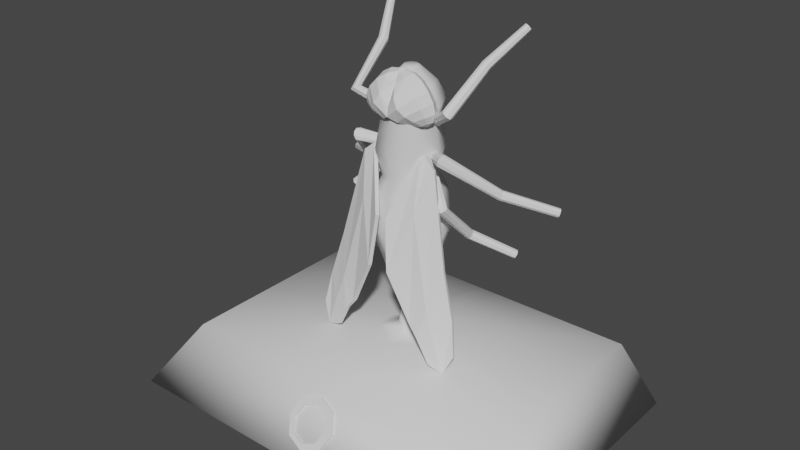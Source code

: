 # Source: fly.blend  (saved by Blender 2.80.75; exported with 4.5.12 LTS)
import bpy
from mathutils import Matrix  # noqa: F401  (used for matrix-valued properties, if any)

bpy.ops.wm.read_factory_settings(use_empty=True)
scene = bpy.context.scene
scene.name = 'Scene'

# ---- collections
col_collection = bpy.data.collections.new('Collection'); scene.collection.children.link(col_collection)

# ---- materials (node trees are filled in below, after node groups)
mat_material = bpy.data.materials.new('Material')
mat_material.alpha_threshold = 0.0
mat_material.use_transparent_shadow = False
mat_material.line_color = (0.0, 0.0, 0.0, 1.0)

# ---- material node trees
mat_material.use_nodes = True; mat_material.node_tree.nodes.clear()
_N = mat_material.node_tree.nodes; _L = mat_material.node_tree.links
n0 = _N.new('ShaderNodeOutputMaterial'); n0.name = 'Material Output'; n0.location = (300, 300)
n1 = _N.new('ShaderNodeBsdfPrincipled'); n1.name = 'Principled BSDF'; n1.location = (10, 300)
n1.distribution = 'GGX'
n1.subsurface_method = 'BURLEY'
n1.inputs[2].default_value = 0.4
n1.inputs[3].default_value = 1.45
n1.inputs[27].default_value = (0.0, 0.0, 0.0, 1.0)
n1.inputs[28].default_value = 1.0
_L.new(n1.outputs[0], n0.inputs[0])
n0.is_active_output = True

# ---- world
world_world = bpy.data.worlds.new('World'); scene.world = world_world
world_world.use_nodes = True; world_world.node_tree.nodes.clear()
_N = world_world.node_tree.nodes; _L = world_world.node_tree.links
n0 = _N.new('ShaderNodeOutputWorld'); n0.name = 'World Output'; n0.location = (300, 300)
n1 = _N.new('ShaderNodeBackground'); n1.name = 'Background'; n1.location = (10, 300)
n1.inputs[0].default_value = (0.05088, 0.05088, 0.05088, 1.0)
_L.new(n1.outputs[0], n0.inputs[0])
n0.is_active_output = True
world_world.color = (0.05088, 0.05088, 0.05088)
world_world.use_sun_shadow = False
world_world.sun_shadow_jitter_overblur = 0.0

# ---- meshes
me_cube = bpy.data.meshes.new('Cube')
me_cube.from_pydata([(0.2821, 0.3146, 0.2371), (0.482, 0.3861, -0.5992), (0.2642, -0.3309, 0.2371), (0.482, -0.3861, -0.5939), (0.423, -0.0005792, 0.2371), (0.6176, 6.554e-08, -0.5966), (-0.2821, 0.3146, 0.2371), (-0.482, 0.3861, -0.5992), (-0.2642, -0.3309, 0.2371), (-0.482, -0.3861, -0.5939), (-2.382e-10, 0.4224, 0.2371), (5.852e-10, 0.6176, -0.5927), (-2.382e-10, -0.4236, 0.2371), (5.852e-10, -0.6176, -0.5927), (1.839e-09, -0.003693, -1.829), (-0.423, -0.0005792, 0.2371), (0.2744, -0.3435, 1.13), (-0.6176, 6.554e-08, -0.5966), (-2.466e-09, -0.3616, -1.331), (0.2805, 0.2225, -1.335), (-2.466e-09, 0.3572, -1.331), (0.2805, -0.2269, -1.332), (0.3594, -0.002191, -1.333), (-0.2805, 0.2225, -1.335), (-0.2805, -0.2269, -1.332), (-0.3594, -0.002191, -1.333), (1.839e-09, -0.09525, -1.829), (0.07146, 0.05355, -1.83), (1.839e-09, 0.08786, -1.829), (0.07146, -0.06094, -1.829), (0.09156, -0.003693, -1.829), (-0.07146, 0.05355, -1.83), (-0.07146, -0.06094, -1.829), (-0.09156, -0.003693, -1.829), (0.3295, -0.4118, 0.6609), (-1.116e-09, -0.5274, 0.6609), (0.5276, 0.0002526, 0.6609), (0.3191, -0.3989, 1.381), (-1.116e-09, 0.5279, 0.6609), (0.3518, 0.3934, 0.6609), (-0.3295, -0.4118, 0.6609), (-0.5276, 0.0002526, 0.6609), (-0.3518, 0.3934, 0.6609), (1.289e-09, -0.4397, 1.13), (0.4393, -0.0004498, 1.13), (0.07218, -0.09328, 1.882), (1.289e-09, 0.4388, 1.13), (0.2929, 0.3269, 1.13), (-0.2744, -0.3435, 1.13), (-0.4393, -0.0004498, 1.13), (-0.2929, 0.3269, 1.13), (1.954e-09, -0.5108, 1.381), (0.5108, -9.947e-06, 1.381), (0.2504, 0.2788, 1.639), (1.954e-09, 0.5108, 1.381), (0.3407, 0.3807, 1.381), (-0.3191, -0.3989, 1.381), (-0.5108, -9.947e-06, 1.381), (-0.3407, 0.3807, 1.381), (-2.101e-09, -0.1186, 1.882), (0.1156, -0.003024, 1.882), (-2.124e-09, -0.003024, 1.882), (-2.101e-09, 0.1125, 1.882), (0.07707, 0.0831, 1.882), (-0.07218, -0.09328, 1.882), (-0.1156, -0.003024, 1.882), (-0.07707, 0.0831, 1.882), (-0.2345, -0.2942, 1.639), (-0.2504, 0.2788, 1.639), (-0.3755, -0.0009596, 1.639), (0.3755, -0.0009596, 1.639), (0.2345, -0.2942, 1.639), (4.459e-11, -0.3764, 1.639), (4.459e-11, 0.3745, 1.639), (0.3757, 0.4015, 0.01112), (-1.215e-09, -0.5502, 0.01191), (0.3557, -0.4177, 0.01176), (-1.215e-09, 0.5508, 0.01191), (0.5505, 0.0003433, 0.01143), (-0.3757, 0.4015, 0.01112), (-0.3557, -0.4177, 0.01176), (-0.5505, 0.0003433, 0.01143)], [], [(15, 8, 40, 41), (76, 2, 12, 75), (74, 0, 4, 78), (9, 17, 25, 24), (78, 4, 2, 76), (77, 10, 0, 74), (3, 13, 18, 21), (10, 6, 42, 38), (6, 15, 41, 42), (80, 75, 12, 8), (79, 81, 15, 6), (7, 11, 20, 23), (81, 80, 8, 15), (77, 79, 6, 10), (11, 1, 19, 20), (2, 4, 36, 34), (23, 20, 28, 31), (25, 23, 31, 33), (21, 18, 26, 29), (18, 24, 32, 26), (17, 7, 23, 25), (5, 3, 21, 22), (13, 9, 24, 18), (1, 5, 22, 19), (14, 30, 29, 26), (28, 27, 30, 14), (14, 26, 32, 33), (28, 14, 33, 31), (22, 21, 29, 30), (19, 22, 30, 27), (20, 19, 27, 28), (24, 25, 33, 32), (34, 36, 44, 16), (39, 38, 46, 47), (40, 35, 43, 48), (38, 42, 50, 46), (0, 10, 38, 39), (12, 2, 34, 35), (4, 0, 39, 36), (8, 12, 35, 40), (48, 43, 51, 56), (46, 50, 58, 54), (43, 16, 37, 51), (44, 47, 55, 52), (42, 41, 49, 50), (41, 40, 48, 49), (36, 39, 47, 44), (35, 34, 16, 43), (72, 71, 45, 59), (70, 53, 63, 60), (69, 67, 64, 65), (68, 69, 65, 66), (47, 46, 54, 55), (16, 44, 52, 37), (50, 49, 57, 58), (49, 48, 56, 57), (60, 61, 59, 45), (63, 62, 61, 60), (65, 64, 59, 61), (66, 65, 61, 62), (73, 68, 66, 62), (67, 72, 59, 64), (53, 73, 62, 63), (71, 70, 60, 45), (37, 52, 70, 71), (55, 54, 73, 53), (56, 51, 72, 67), (54, 58, 68, 73), (58, 57, 69, 68), (57, 56, 67, 69), (52, 55, 53, 70), (51, 37, 71, 72), (11, 7, 79, 77), (17, 9, 80, 81), (7, 17, 81, 79), (9, 13, 75, 80), (11, 77, 74, 1), (5, 78, 76, 3), (1, 74, 78, 5), (3, 76, 75, 13)])
me_cube.polygons.foreach_set('use_smooth', [True] * 80)
_uv = me_cube.uv_layers.new(name='UVMap')
_uv.uv.foreach_set('vector', [0.625, 0.625, 0.625, 0.75, 0.625, 0.75, 0.625, 0.625, 0.5986, 0.75, 0.625, 0.75, 0.625, 1.0, 0.5986, 1.0, 0.5986, 0.5, 0.625, 0.5, 0.625, 0.625, 0.5986, 0.625, 0.375, 0.75, 0.375, 0.625, 0.375, 0.625, 0.375, 0.75, 0.5986, 0.625, 0.625, 0.625, 0.625, 0.75, 0.5986, 0.75, 0.5986, 0.25, 0.625, 0.25, 0.625, 0.5, 0.5986, 0.5, 0.375, 0.75, 0.375, 1.0, 0.375, 1.0, 0.375, 0.75, 0.625, 0.25, 0.625, 0.5, 0.625, 0.5, 0.625, 0.25, 0.625, 0.5, 0.625, 0.625, 0.625, 0.625, 0.625, 0.5, 0.5986, 0.75, 0.5986, 1.0, 0.625, 1.0, 0.625, 0.75, 0.5986, 0.5, 0.5986, 0.625, 0.625, 0.625, 0.625, 0.5, 0.375, 0.5, 0.375, 0.25, 0.375, 0.25, 0.375, 0.5, 0.5986, 0.625, 0.5986, 0.75, 0.625, 0.75, 0.625, 0.625, 0.5986, 0.25, 0.5986, 0.5, 0.625, 0.5, 0.625, 0.25, 0.375, 0.25, 0.375, 0.5, 0.375, 0.5, 0.375, 0.25, 0.625, 0.75, 0.625, 0.625, 0.625, 0.625, 0.625, 0.75, 0.375, 0.5, 0.375, 0.25, 0.375, 0.25, 0.375, 0.5, 0.375, 0.625, 0.375, 0.5, 0.375, 0.5, 0.375, 0.625, 0.375, 0.75, 0.375, 1.0, 0.375, 1.0, 0.375, 0.75, 0.375, 1.0, 0.375, 0.75, 0.375, 0.75, 0.375, 1.0, 0.375, 0.625, 0.375, 0.5, 0.375, 0.5, 0.375, 0.625, 0.375, 0.625, 0.375, 0.75, 0.375, 0.75, 0.375, 0.625, 0.375, 1.0, 0.375, 0.75, 0.375, 0.75, 0.375, 1.0, 0.375, 0.5, 0.375, 0.625, 0.375, 0.625, 0.375, 0.5, 0.125, 0.625, 0.375, 0.625, 0.375, 0.75, 0.125, 0.75, 0.125, 0.5, 0.375, 0.5, 0.375, 0.625, 0.125, 0.625, 0.125, 0.625, 0.125, 0.75, 0.375, 0.75, 0.375, 0.625, 0.125, 0.5, 0.125, 0.625, 0.375, 0.625, 0.375, 0.5, 0.375, 0.625, 0.375, 0.75, 0.375, 0.75, 0.375, 0.625, 0.375, 0.5, 0.375, 0.625, 0.375, 0.625, 0.375, 0.5, 0.375, 0.25, 0.375, 0.5, 0.375, 0.5, 0.375, 0.25, 0.375, 0.75, 0.375, 0.625, 0.375, 0.625, 0.375, 0.75, 0.625, 0.75, 0.625, 0.625, 0.625, 0.625, 0.625, 0.75, 0.625, 0.5, 0.625, 0.25, 0.625, 0.25, 0.625, 0.5, 0.625, 0.75, 0.625, 1.0, 0.625, 1.0, 0.625, 0.75, 0.625, 0.25, 0.625, 0.5, 0.625, 0.5, 0.625, 0.25, 0.625, 0.5, 0.625, 0.25, 0.625, 0.25, 0.625, 0.5, 0.625, 1.0, 0.625, 0.75, 0.625, 0.75, 0.625, 1.0, 0.625, 0.625, 0.625, 0.5, 0.625, 0.5, 0.625, 0.625, 0.625, 0.75, 0.625, 1.0, 0.625, 1.0, 0.625, 0.75, 0.625, 0.75, 0.625, 1.0, 0.625, 1.0, 0.625, 0.75, 0.625, 0.25, 0.625, 0.5, 0.625, 0.5, 0.625, 0.25, 0.625, 1.0, 0.625, 0.75, 0.625, 0.75, 0.625, 1.0, 0.625, 0.625, 0.625, 0.5, 0.625, 0.5, 0.625, 0.625, 0.625, 0.5, 0.625, 0.625, 0.625, 0.625, 0.625, 0.5, 0.625, 0.625, 0.625, 0.75, 0.625, 0.75, 0.625, 0.625, 0.625, 0.625, 0.625, 0.5, 0.625, 0.5, 0.625, 0.625, 0.625, 1.0, 0.625, 0.75, 0.625, 0.75, 0.625, 1.0, 0.625, 1.0, 0.625, 0.75, 0.625, 0.75, 0.625, 1.0, 0.625, 0.625, 0.625, 0.5, 0.625, 0.5, 0.625, 0.625, 0.625, 0.625, 0.625, 0.75, 0.625, 0.75, 0.625, 0.625, 0.625, 0.5, 0.625, 0.625, 0.625, 0.625, 0.625, 0.5, 0.625, 0.5, 0.625, 0.25, 0.625, 0.25, 0.625, 0.5, 0.625, 0.75, 0.625, 0.625, 0.625, 0.625, 0.625, 0.75, 0.625, 0.5, 0.625, 0.625, 0.625, 0.625, 0.625, 0.5, 0.625, 0.625, 0.625, 0.75, 0.625, 0.75, 0.625, 0.625, 0.625, 0.625, 0.875, 0.625, 0.875, 0.75, 0.625, 0.75, 0.625, 0.5, 0.875, 0.5, 0.875, 0.625, 0.625, 0.625, 0.625, 0.625, 0.625, 0.75, 0.875, 0.75, 0.875, 0.625, 0.625, 0.5, 0.625, 0.625, 0.875, 0.625, 0.875, 0.5, 0.625, 0.25, 0.625, 0.5, 0.625, 0.5, 0.625, 0.25, 0.625, 0.75, 0.625, 1.0, 0.625, 1.0, 0.625, 0.75, 0.625, 0.5, 0.625, 0.25, 0.625, 0.25, 0.625, 0.5, 0.625, 0.75, 0.625, 0.625, 0.625, 0.625, 0.625, 0.75, 0.625, 0.75, 0.625, 0.625, 0.625, 0.625, 0.625, 0.75, 0.625, 0.5, 0.625, 0.25, 0.625, 0.25, 0.625, 0.5, 0.625, 0.75, 0.625, 1.0, 0.625, 1.0, 0.625, 0.75, 0.625, 0.25, 0.625, 0.5, 0.625, 0.5, 0.625, 0.25, 0.625, 0.5, 0.625, 0.625, 0.625, 0.625, 0.625, 0.5, 0.625, 0.625, 0.625, 0.75, 0.625, 0.75, 0.625, 0.625, 0.625, 0.625, 0.625, 0.5, 0.625, 0.5, 0.625, 0.625, 0.625, 1.0, 0.625, 0.75, 0.625, 0.75, 0.625, 1.0, 0.375, 0.25, 0.375, 0.5, 0.5986, 0.5, 0.5986, 0.25, 0.375, 0.625, 0.375, 0.75, 0.5986, 0.75, 0.5986, 0.625, 0.375, 0.5, 0.375, 0.625, 0.5986, 0.625, 0.5986, 0.5, 0.375, 0.75, 0.375, 1.0, 0.5986, 1.0, 0.5986, 0.75, 0.375, 0.25, 0.5986, 0.25, 0.5986, 0.5, 0.375, 0.5, 0.375, 0.625, 0.5986, 0.625, 0.5986, 0.75, 0.375, 0.75, 0.375, 0.5, 0.5986, 0.5, 0.5986, 0.625, 0.375, 0.625, 0.375, 0.75, 0.5986, 0.75, 0.5986, 1.0, 0.375, 1.0])
me_cube.materials.append(mat_material)
me_cube.use_remesh_preserve_volume = False
me_cube.use_remesh_preserve_attributes = False
me_cube.use_mirror_vertex_groups = False
me_cube.update()
me_sphere = bpy.data.meshes.new('Sphere')
me_sphere.from_pydata([(0.0, -0.182, 1.823), (0.0, -0.2632, 1.738), (0.0, -0.3791, 1.586), (0.0, -0.5012, 1.404), (0.0, -0.526, 1.251), (-0.1217, -0.4554, 1.175), (-0.236, -0.3528, 1.143), (-0.3507, -0.265, 1.112), (-0.4471, -0.1807, 1.112), (0.0, -0.3018, 1.794), (-0.05227, -0.4261, 1.703), (-0.1275, -0.5422, 1.566), (-0.2099, -0.5755, 1.428), (-0.3021, -0.5166, 1.32), (-0.3781, -0.4167, 1.233), (-0.4292, -0.3043, 1.157), (-0.03322, -0.2715, 1.847), (-0.1577, -0.3505, 1.808), (-0.2863, -0.4053, 1.716), (-0.405, -0.4213, 1.586), (-0.488, -0.4027, 1.44), (-0.5228, -0.3494, 1.304), (-0.5074, -0.271, 1.191), (-0.0512, -0.1875, 1.866), (-0.2001, -0.1883, 1.842), (-0.3438, -0.1923, 1.759), (-0.4623, -0.1955, 1.632), (-0.5451, -0.1909, 1.482), (-0.5739, -0.185, 1.329), (-0.5385, -0.1826, 1.199), (0.0, -0.09935, 1.841), (-0.1326, -0.02585, 1.795), (-0.2442, 0.01054, 1.698), (-0.3478, 0.01886, 1.567), (-0.4458, 0.01192, 1.42), (-0.5051, -0.02389, 1.281), (-0.5049, -0.09351, 1.171), (0.1217, -0.4554, 1.175), (0.236, -0.3528, 1.143), (0.3507, -0.265, 1.112), (0.4471, -0.1807, 1.112), (0.05227, -0.4261, 1.703), (0.1275, -0.5422, 1.566), (0.2099, -0.5755, 1.428), (0.3021, -0.5166, 1.32), (0.3781, -0.4167, 1.233), (0.4292, -0.3043, 1.157), (0.03322, -0.2715, 1.847), (0.1577, -0.3505, 1.808), (0.2863, -0.4053, 1.716), (0.405, -0.4213, 1.586), (0.488, -0.4027, 1.44), (0.5228, -0.3494, 1.304), (0.5074, -0.271, 1.191), (0.0512, -0.1875, 1.866), (0.2001, -0.1883, 1.842), (0.3438, -0.1923, 1.759), (0.4623, -0.1955, 1.632), (0.5451, -0.1909, 1.482), (0.5739, -0.185, 1.329), (0.5385, -0.1826, 1.199), (0.1326, -0.02585, 1.795), (0.2442, 0.01054, 1.698), (0.3478, 0.01886, 1.567), (0.4458, 0.01192, 1.42), (0.5051, -0.02389, 1.281), (0.5049, -0.09351, 1.171)], [], [(5, 4, 12, 13), (3, 2, 10, 11), (1, 0, 9), (8, 7, 15), (6, 5, 13, 14), (4, 3, 11, 12), (2, 1, 9, 10), (7, 6, 14, 15), (8, 15, 22), (14, 13, 20, 21), (12, 11, 18, 19), (10, 9, 16, 17), (15, 14, 21, 22), (13, 12, 19, 20), (11, 10, 17, 18), (9, 0, 16), (19, 18, 25, 26), (17, 16, 23, 24), (22, 21, 28, 29), (20, 19, 26, 27), (18, 17, 24, 25), (16, 0, 23), (8, 22, 29), (21, 20, 27, 28), (29, 28, 35, 36), (27, 26, 33, 34), (25, 24, 31, 32), (23, 0, 30), (8, 29, 36), (28, 27, 34, 35), (26, 25, 32, 33), (24, 23, 30, 31), (37, 44, 43, 4), (3, 42, 41, 2), (40, 46, 39), (38, 45, 44, 37), (4, 43, 42, 3), (2, 41, 9, 1), (39, 46, 45, 38), (40, 53, 46), (45, 52, 51, 44), (43, 50, 49, 42), (41, 48, 47, 9), (46, 53, 52, 45), (44, 51, 50, 43), (42, 49, 48, 41), (9, 47, 0), (50, 57, 56, 49), (48, 55, 54, 47), (53, 60, 59, 52), (51, 58, 57, 50), (49, 56, 55, 48), (47, 54, 0), (40, 60, 53), (52, 59, 58, 51), (60, 66, 65, 59), (58, 64, 63, 57), (56, 62, 61, 55), (54, 30, 0), (40, 66, 60), (59, 65, 64, 58), (57, 63, 62, 56), (55, 61, 30, 54)])
_uv = me_sphere.uv_layers.new(name='UVMap')
_uv.uv.foreach_set('vector', [0.5, 0.375, 0.5, 0.5, 0.375, 0.5, 0.375, 0.375, 0.5, 0.625, 0.5, 0.75, 0.375, 0.75, 0.375, 0.625, 0.5, 0.875, 0.4375, 1.0, 0.375, 0.875, 0.4375, 0.0, 0.5, 0.125, 0.375, 0.125, 0.5, 0.25, 0.5, 0.375, 0.375, 0.375, 0.375, 0.25, 0.5, 0.5, 0.5, 0.625, 0.375, 0.625, 0.375, 0.5, 0.5, 0.75, 0.5, 0.875, 0.375, 0.875, 0.375, 0.75, 0.5, 0.125, 0.5, 0.25, 0.375, 0.25, 0.375, 0.125, 0.3125, 0.0, 0.375, 0.125, 0.25, 0.125, 0.375, 0.25, 0.375, 0.375, 0.25, 0.375, 0.25, 0.25, 0.375, 0.5, 0.375, 0.625, 0.25, 0.625, 0.25, 0.5, 0.375, 0.75, 0.375, 0.875, 0.25, 0.875, 0.25, 0.75, 0.375, 0.125, 0.375, 0.25, 0.25, 0.25, 0.25, 0.125, 0.375, 0.375, 0.375, 0.5, 0.25, 0.5, 0.25, 0.375, 0.375, 0.625, 0.375, 0.75, 0.25, 0.75, 0.25, 0.625, 0.375, 0.875, 0.3125, 1.0, 0.25, 0.875, 0.25, 0.5, 0.25, 0.625, 0.125, 0.625, 0.125, 0.5, 0.25, 0.75, 0.25, 0.875, 0.125, 0.875, 0.125, 0.75, 0.25, 0.125, 0.25, 0.25, 0.125, 0.25, 0.125, 0.125, 0.25, 0.375, 0.25, 0.5, 0.125, 0.5, 0.125, 0.375, 0.25, 0.625, 0.25, 0.75, 0.125, 0.75, 0.125, 0.625, 0.25, 0.875, 0.1875, 1.0, 0.125, 0.875, 0.1875, 0.0, 0.25, 0.125, 0.125, 0.125, 0.25, 0.25, 0.25, 0.375, 0.125, 0.375, 0.125, 0.25, 0.125, 0.125, 0.125, 0.25, 0.0, 0.25, 0.0, 0.125, 0.125, 0.375, 0.125, 0.5, 0.0, 0.5, 0.0, 0.375, 0.125, 0.625, 0.125, 0.75, 0.0, 0.75, 0.0, 0.625, 0.125, 0.875, 0.0625, 1.0, 0.0, 0.875, 0.0625, 0.0, 0.125, 0.125, 0.0, 0.125, 0.125, 0.25, 0.125, 0.375, 0.0, 0.375, 0.0, 0.25, 0.125, 0.5, 0.125, 0.625, 0.0, 0.625, 0.0, 0.5, 0.125, 0.75, 0.125, 0.875, 0.0, 0.875, 0.0, 0.75, 0.5, 0.375, 0.375, 0.375, 0.375, 0.5, 0.5, 0.5, 0.5, 0.625, 0.375, 0.625, 0.375, 0.75, 0.5, 0.75, 0.4375, 0.0, 0.375, 0.125, 0.5, 0.125, 0.5, 0.25, 0.375, 0.25, 0.375, 0.375, 0.5, 0.375, 0.5, 0.5, 0.375, 0.5, 0.375, 0.625, 0.5, 0.625, 0.5, 0.75, 0.375, 0.75, 0.375, 0.875, 0.5, 0.875, 0.5, 0.125, 0.375, 0.125, 0.375, 0.25, 0.5, 0.25, 0.3125, 0.0, 0.25, 0.125, 0.375, 0.125, 0.375, 0.25, 0.25, 0.25, 0.25, 0.375, 0.375, 0.375, 0.375, 0.5, 0.25, 0.5, 0.25, 0.625, 0.375, 0.625, 0.375, 0.75, 0.25, 0.75, 0.25, 0.875, 0.375, 0.875, 0.375, 0.125, 0.25, 0.125, 0.25, 0.25, 0.375, 0.25, 0.375, 0.375, 0.25, 0.375, 0.25, 0.5, 0.375, 0.5, 0.375, 0.625, 0.25, 0.625, 0.25, 0.75, 0.375, 0.75, 0.375, 0.875, 0.25, 0.875, 0.3125, 1.0, 0.25, 0.5, 0.125, 0.5, 0.125, 0.625, 0.25, 0.625, 0.25, 0.75, 0.125, 0.75, 0.125, 0.875, 0.25, 0.875, 0.25, 0.125, 0.125, 0.125, 0.125, 0.25, 0.25, 0.25, 0.25, 0.375, 0.125, 0.375, 0.125, 0.5, 0.25, 0.5, 0.25, 0.625, 0.125, 0.625, 0.125, 0.75, 0.25, 0.75, 0.25, 0.875, 0.125, 0.875, 0.1875, 1.0, 0.1875, 0.0, 0.125, 0.125, 0.25, 0.125, 0.25, 0.25, 0.125, 0.25, 0.125, 0.375, 0.25, 0.375, 0.125, 0.125, 0.0, 0.125, 0.0, 0.25, 0.125, 0.25, 0.125, 0.375, 0.0, 0.375, 0.0, 0.5, 0.125, 0.5, 0.125, 0.625, 0.0, 0.625, 0.0, 0.75, 0.125, 0.75, 0.125, 0.875, 0.0, 0.875, 0.0625, 1.0, 0.0625, 0.0, 0.0, 0.125, 0.125, 0.125, 0.125, 0.25, 0.0, 0.25, 0.0, 0.375, 0.125, 0.375, 0.125, 0.5, 0.0, 0.5, 0.0, 0.625, 0.125, 0.625, 0.125, 0.75, 0.0, 0.75, 0.0, 0.875, 0.125, 0.875])
me_sphere.use_remesh_fix_poles = True
me_sphere.use_remesh_preserve_attributes = False
me_sphere.use_mirror_vertex_groups = False
me_sphere.update()
me_cylinder_002 = bpy.data.meshes.new('Cylinder.002')
me_cylinder_002.from_pydata([(0.7522, -0.1861, 0.4962), (0.7136, -0.2912, 0.4545), (0.8167, -0.3421, 0.487), (0.8554, -0.2369, 0.5287), (0.3913, 0.07097, 0.8419), (0.3248, -0.02837, 0.8419), (0.3885, -0.07096, 0.9337), (0.4549, 0.02837, 0.9337), (1.19, 1.069, -0.5581), (1.173, 1.024, -0.6414), (1.246, 0.9633, -0.6229), (1.262, 1.009, -0.5397), (0.6717, 0.5699, -0.1744), (0.646, 0.5085, -0.2607), (0.7467, 0.4667, -0.2609), (0.7724, 0.5281, -0.1746), (-0.7522, -0.1861, 0.4962), (-0.7136, -0.2912, 0.4545), (-0.8167, -0.3421, 0.487), (-0.8554, -0.2369, 0.5287), (-0.3913, 0.07097, 0.8419), (-0.3248, -0.02837, 0.8419), (-0.3885, -0.07096, 0.9337), (-0.4549, 0.02837, 0.9337), (-1.19, 1.069, -0.5581), (-1.173, 1.024, -0.6414), (-1.246, 0.9633, -0.6229), (-1.262, 1.009, -0.5397), (-0.6717, 0.5699, -0.1744), (-0.646, 0.5085, -0.2607), (-0.7467, 0.4667, -0.2609), (-0.7724, 0.5281, -0.1746), (0.7417, -0.2015, 1.187), (0.7459, -0.3552, 1.194), (0.7792, -0.3461, 1.316), (0.7784, -0.2167, 1.327), (0.5431, -0.003024, 1.096), (0.4616, -0.09046, 1.096), (0.4379, -0.06831, 1.211), (0.5194, 0.01913, 1.211), (1.88, 1.061, 0.2945), (1.929, 0.9832, 0.2676), (1.968, 0.9778, 0.3555), (1.919, 1.056, 0.3823), (1.187, 0.5351, 0.5648), (1.25, 0.4529, 0.5307), (1.31, 0.4608, 0.6216), (1.247, 0.5429, 0.6558), (-0.7419, -0.1978, 1.185), (-0.7457, -0.356, 1.193), (-0.7793, -0.3459, 1.316), (-0.7788, -0.2156, 1.329), (-0.5431, -0.003024, 1.096), (-0.4616, -0.09046, 1.096), (-0.4379, -0.06831, 1.211), (-0.5194, 0.01913, 1.211), (-1.88, 1.061, 0.2945), (-1.929, 0.9832, 0.2676), (-1.968, 0.9778, 0.3555), (-1.919, 1.056, 0.3823), (-1.187, 0.5351, 0.5648), (-1.25, 0.4529, 0.5307), (-1.31, 0.4608, 0.6216), (-1.247, 0.5429, 0.6558), (-0.4329, -0.0975, 1.154), (-0.5481, 0.02616, 1.154), (-1.889, 1.075, 0.344), (0.8832, -0.2046, 1.883), (0.8625, -0.313, 1.929), (0.769, -0.2697, 1.989), (0.7896, -0.1612, 1.944), (0.5015, 0.06414, 1.628), (0.4328, -0.03364, 1.628), (0.3858, -0.0006415, 1.733), (0.4546, 0.09714, 1.733), (1.258, 1.048, 2.896), (1.26, 0.992, 2.96), (1.182, 1.015, 2.983), (1.18, 1.071, 2.919), (0.9762, 0.5111, 2.418), (0.9802, 0.4425, 2.502), (0.8747, 0.461, 2.522), (0.8706, 0.5296, 2.438), (-0.8832, -0.2046, 1.883), (-0.8625, -0.313, 1.929), (-0.769, -0.2697, 1.989), (-0.7896, -0.1612, 1.944), (-0.5015, 0.06414, 1.628), (-0.4328, -0.03364, 1.628), (-0.3858, -0.0006415, 1.733), (-0.4546, 0.09714, 1.733), (-1.259, 1.048, 2.896), (-1.261, 0.9913, 2.96), (-1.181, 1.015, 2.983), (-1.179, 1.071, 2.919), (-0.9762, 0.5111, 2.418), (-0.9802, 0.4425, 2.502), (-0.8747, 0.461, 2.522), (-0.8706, 0.5296, 2.438), (0.4769, 0.008413, 1.606), (0.4105, 0.05508, 1.755), (1.165, 1.048, 2.955), (1.276, 1.015, 2.923), (0.8922, -0.2677, 1.894), (0.7599, -0.2065, 1.979), (1.0, 0.473, 2.456), (0.8508, 0.4991, 2.484), (0.4923, 0.1009, 1.681), (0.3951, -0.03739, 1.681), (1.219, 1.071, 2.894), (1.222, 0.9919, 2.984), (0.8115, -0.3138, 1.969), (0.8406, -0.1604, 1.904), (0.9283, 0.4376, 2.53), (0.9226, 0.5346, 2.41), (1.22, 1.031, 2.939), (0.4437, 0.03175, 1.681), (0.3449, 0.03012, 0.8229), (0.4349, -0.03012, 0.9527), (1.269, 0.9735, -0.5775), (1.166, 1.059, -0.6036), (0.7115, -0.2281, 0.4686), (0.8574, -0.3, 0.5146), (0.638, 0.5478, -0.2175), (0.7804, 0.4887, -0.2178), (0.4369, 0.07024, 0.8878), (0.3429, -0.07024, 0.8878), (1.23, 1.048, -0.5317), (1.206, 0.9841, -0.6494), (0.7572, -0.3384, 0.4621), (0.8118, -0.1897, 0.5211), (0.691, 0.4749, -0.2787), (0.7273, 0.5617, -0.1567), (1.218, 1.016, -0.5905), (0.3899, 3.316e-07, 0.8878), (-1.959, 0.9644, 0.306), (-0.7645, -0.3731, 1.261), (-0.7547, -0.1736, 1.237), (-1.293, 0.4398, 0.5691), (-1.204, 0.556, 0.6174), (-0.5073, -0.05133, 1.073), (-0.4737, -0.02, 1.235), (-1.952, 1.016, 0.3871), (-1.896, 1.023, 0.2628), (-0.734, -0.2556, 1.153), (-0.7852, -0.2911, 1.344), (-1.206, 0.4924, 0.5289), (-1.29, 0.5035, 0.6575), (-1.924, 1.02, 0.325), (-0.4905, -0.03567, 1.154), (-0.3449, 0.03012, 0.8229), (-0.4349, -0.03012, 0.9527), (-1.269, 0.9735, -0.5775), (-1.166, 1.059, -0.6036), (-0.7115, -0.2281, 0.4686), (-0.8574, -0.3, 0.5146), (-0.638, 0.5478, -0.2175), (-0.7804, 0.4887, -0.2178), (-0.4369, 0.07024, 0.8878), (-0.3429, -0.07024, 0.8878), (-1.23, 1.048, -0.5317), (-1.206, 0.9841, -0.6494), (-0.7572, -0.3384, 0.4621), (-0.8118, -0.1897, 0.5211), (-0.691, 0.4749, -0.2787), (-0.7273, 0.5617, -0.1567), (-1.218, 1.016, -0.5905), (-0.3899, 3.316e-07, 0.8878), (-0.4923, 0.1009, 1.681), (-0.3951, -0.03739, 1.681), (-1.219, 1.07, 2.895), (-1.222, 0.9926, 2.984), (-0.8115, -0.3138, 1.969), (-0.8406, -0.1604, 1.904), (-0.9283, 0.4376, 2.53), (-0.9226, 0.5346, 2.41), (-0.4769, 0.008413, 1.606), (-0.4105, 0.05508, 1.755), (-1.166, 1.047, 2.955), (-1.275, 1.016, 2.924), (-0.8922, -0.2677, 1.894), (-0.7599, -0.2065, 1.979), (-1.0, 0.473, 2.456), (-0.8508, 0.4991, 2.484), (-1.22, 1.031, 2.939), (-0.4437, 0.03175, 1.681), (0.5073, -0.05133, 1.073), (1.952, 1.016, 0.3871), (0.7342, -0.2596, 1.156), (0.4737, -0.02, 1.235), (1.29, 0.5035, 0.6575), (1.896, 1.023, 0.2628), (0.7851, -0.2906, 1.344), (1.206, 0.4924, 0.5289), (0.7548, -0.1771, 1.24), (1.204, 0.556, 0.6174), (0.7645, -0.373, 1.26), (0.5481, 0.02616, 1.154), (1.889, 1.075, 0.344), (1.959, 0.9644, 0.306), (0.4329, -0.0975, 1.154), (1.293, 0.4398, 0.5691), (0.4905, -0.03567, 1.154), (1.924, 1.02, 0.325)], [], [(134, 126, 6, 118), (133, 128, 9, 120), (121, 1, 5, 117), (129, 2, 6, 126), (122, 3, 7, 118), (130, 0, 4, 125), (120, 9, 13, 123), (128, 10, 14, 131), (119, 11, 15, 124), (127, 8, 12, 132), (123, 13, 1, 121), (131, 14, 2, 129), (124, 15, 3, 122), (132, 12, 0, 130), (167, 151, 22, 159), (166, 153, 25, 161), (154, 150, 21, 17), (162, 159, 22, 18), (155, 151, 23, 19), (163, 158, 20, 16), (153, 156, 29, 25), (161, 164, 30, 26), (152, 157, 31, 27), (160, 165, 28, 24), (156, 154, 17, 29), (164, 162, 18, 30), (157, 155, 19, 31), (165, 163, 16, 28), (186, 36, 32, 188), (196, 200, 37, 33), (193, 188, 32, 44), (194, 35, 47, 195), (203, 198, 43, 187), (187, 43, 47, 190), (149, 141, 54, 64), (148, 143, 57, 135), (144, 140, 53, 49), (136, 64, 54, 50), (145, 141, 55, 51), (140, 149, 64, 53), (52, 48, 137, 65), (57, 61, 138, 135), (137, 48, 60, 139), (65, 137, 51, 55), (143, 146, 61, 57), (135, 138, 62, 58), (142, 147, 63, 59), (66, 139, 60, 56), (49, 53, 64, 136), (51, 137, 139, 63), (59, 63, 139, 66), (61, 49, 136, 138), (146, 144, 49, 61), (138, 136, 50, 62), (147, 145, 51, 63), (142, 148, 135, 58), (116, 108, 73, 100), (115, 110, 76, 102), (103, 68, 72, 99), (111, 69, 73, 108), (104, 70, 74, 100), (112, 67, 71, 107), (102, 76, 80, 105), (110, 77, 81, 113), (101, 78, 82, 106), (109, 75, 79, 114), (105, 80, 68, 103), (113, 81, 69, 111), (106, 82, 70, 104), (114, 79, 67, 112), (185, 177, 89, 169), (184, 179, 92, 171), (180, 176, 88, 84), (172, 169, 89, 85), (181, 177, 90, 86), (173, 168, 87, 83), (179, 182, 96, 92), (171, 174, 97, 93), (178, 183, 98, 94), (170, 175, 95, 91), (182, 180, 84, 96), (174, 172, 85, 97), (183, 181, 86, 98), (175, 173, 83, 95), (81, 106, 104, 69), (79, 105, 103, 67), (77, 101, 106, 81), (75, 102, 105, 79), (69, 104, 100, 73), (67, 103, 99, 71), (109, 115, 102, 75), (107, 116, 100, 74), (71, 99, 116, 107), (78, 101, 115, 109), (82, 114, 112, 70), (80, 113, 111, 68), (78, 109, 114, 82), (76, 110, 113, 80), (70, 112, 107, 74), (68, 111, 108, 72), (101, 77, 110, 115), (99, 72, 108, 116), (196, 201, 46, 34), (197, 39, 35, 194), (198, 40, 44, 195), (192, 190, 47, 35), (202, 189, 39, 197), (14, 124, 122, 2), (12, 123, 121, 0), (10, 119, 124, 14), (8, 120, 123, 12), (2, 122, 118, 6), (0, 121, 117, 4), (127, 133, 120, 8), (125, 134, 118, 7), (4, 117, 134, 125), (11, 119, 133, 127), (15, 132, 130, 3), (13, 131, 129, 1), (11, 127, 132, 15), (9, 128, 131, 13), (3, 130, 125, 7), (1, 129, 126, 5), (119, 10, 128, 133), (117, 5, 126, 134), (59, 66, 148, 142), (62, 50, 145, 147), (60, 48, 144, 146), (58, 62, 147, 142), (56, 60, 146, 143), (52, 65, 149, 140), (50, 54, 141, 145), (48, 52, 140, 144), (66, 56, 143, 148), (65, 55, 141, 149), (30, 18, 155, 157), (28, 16, 154, 156), (26, 30, 157, 152), (24, 28, 156, 153), (18, 22, 151, 155), (16, 20, 150, 154), (160, 24, 153, 166), (158, 23, 151, 167), (20, 158, 167, 150), (27, 160, 166, 152), (31, 19, 163, 165), (29, 17, 162, 164), (27, 31, 165, 160), (25, 29, 164, 161), (19, 23, 158, 163), (17, 21, 159, 162), (152, 166, 161, 26), (150, 167, 159, 21), (98, 86, 173, 175), (96, 84, 172, 174), (94, 98, 175, 170), (92, 96, 174, 171), (86, 90, 168, 173), (84, 88, 169, 172), (178, 184, 171, 93), (176, 185, 169, 88), (87, 168, 185, 176), (94, 170, 184, 178), (97, 85, 181, 183), (95, 83, 180, 182), (93, 97, 183, 178), (91, 95, 182, 179), (85, 89, 177, 181), (83, 87, 176, 180), (170, 91, 179, 184), (168, 90, 177, 185), (191, 193, 44, 40), (201, 199, 42, 46), (189, 192, 35, 39), (38, 34, 192, 189), (41, 45, 193, 191), (200, 38, 189, 202), (34, 46, 190, 192), (42, 187, 190, 46), (199, 203, 187, 42), (45, 33, 188, 193), (37, 186, 188, 33), (41, 191, 203, 199), (37, 200, 202, 186), (45, 41, 199, 201), (186, 202, 197, 36), (43, 198, 195, 47), (36, 197, 194, 32), (33, 45, 201, 196), (191, 40, 198, 203), (32, 194, 195, 44), (34, 38, 200, 196)])
me_cylinder_002.use_remesh_fix_poles = True
me_cylinder_002.use_remesh_preserve_attributes = False
me_cylinder_002.use_mirror_vertex_groups = False
me_cylinder_002.update()
me_cube_001 = bpy.data.meshes.new('Cube.001')
me_cube_001.from_pydata([(0.06877, -0.6305, -0.4119), (0.4289, -0.186, 0.5036), (0.1551, -0.7109, -1.221), (0.4513, -0.4534, -0.3002), (0.873, -0.6205, -2.566), (1.247, -0.5045, -2.343), (0.3899, -0.2786, 0.4615), (0.6237, -0.2127, 0.3364), (1.105, -0.5742, -2.656), (0.7785, -0.5652, -1.695), (0.9446, -0.372, -1.1), (0.5324, -0.6375, -2.003), (0.674, -0.6483, -2.18), (0.9445, -0.5849, -2.183), (1.154, -0.4252, -1.811), (0.09037, -0.6907, -0.4015), (0.1767, -0.7711, -1.211), (0.4115, -0.3389, 0.472), (0.4505, -0.2463, 0.514), (0.8001, -0.6255, -1.684), (0.4729, -0.5136, -0.2897), (0.6453, -0.2729, 0.3468), (1.268, -0.5647, -2.332), (1.127, -0.6344, -2.645), (0.9662, -0.4322, -1.089), (0.8946, -0.6807, -2.556), (0.6956, -0.7085, -2.17), (0.9661, -0.6452, -2.173), (1.175, -0.4854, -1.8), (0.554, -0.6977, -1.993)], [], [(13, 9, 10, 14), (11, 2, 3, 9), (9, 3, 7, 10), (3, 6, 1, 7), (2, 0, 6, 3), (12, 11, 9, 13), (4, 12, 13, 8), (8, 13, 14, 5), (27, 28, 24, 19), (29, 19, 20, 16), (19, 24, 21, 20), (20, 21, 18, 17), (16, 20, 17, 15), (26, 27, 19, 29), (25, 23, 27, 26), (23, 22, 28, 27), (1, 18, 21, 7), (6, 17, 18, 1), (7, 21, 24, 10), (5, 22, 23, 8), (14, 28, 22, 5), (8, 23, 25, 4), (0, 15, 17, 6), (10, 24, 28, 14), (4, 25, 26, 12), (12, 26, 29, 11), (2, 16, 15, 0), (11, 29, 16, 2)])
_uv = me_cube_001.uv_layers.new(name='UVMap')
_uv.uv.foreach_set('vector', [0.5, 0.7712, 0.5, 0.7932, 0.625, 0.7932, 0.625, 0.7712, 0.375, 0.7932, 0.375, 0.8752, 0.5, 0.8752, 0.5, 0.7932, 0.5, 0.7932, 0.5, 0.8752, 0.625, 0.8752, 0.625, 0.7932, 0.5, 0.8752, 0.5, 1.0, 0.625, 1.0, 0.625, 0.8752, 0.375, 0.8752, 0.375, 1.0, 0.5, 1.0, 0.5, 0.8752, 0.375, 0.7712, 0.375, 0.7932, 0.5, 0.7932, 0.5, 0.7712, 0.375, 0.75, 0.375, 0.7712, 0.5, 0.7712, 0.5, 0.75, 0.5, 0.75, 0.5, 0.7712, 0.625, 0.7712, 0.625, 0.75, 0.5, 0.7712, 0.625, 0.7712, 0.625, 0.7932, 0.5, 0.7932, 0.375, 0.7932, 0.5, 0.7932, 0.5, 0.8752, 0.375, 0.8752, 0.5, 0.7932, 0.625, 0.7932, 0.625, 0.8752, 0.5, 0.8752, 0.5, 0.8752, 0.625, 0.8752, 0.625, 1.0, 0.5, 1.0, 0.375, 0.8752, 0.5, 0.8752, 0.5, 1.0, 0.375, 1.0, 0.375, 0.7712, 0.5, 0.7712, 0.5, 0.7932, 0.375, 0.7932, 0.375, 0.75, 0.5, 0.75, 0.5, 0.7712, 0.375, 0.7712, 0.5, 0.75, 0.625, 0.75, 0.625, 0.7712, 0.5, 0.7712, 0.625, 1.0, 0.625, 1.0, 0.625, 0.8752, 0.625, 0.8752, 0.5, 1.0, 0.5, 1.0, 0.625, 1.0, 0.625, 1.0, 0.625, 0.8752, 0.625, 0.8752, 0.625, 0.7932, 0.625, 0.7932, 0.625, 0.75, 0.625, 0.75, 0.5, 0.75, 0.5, 0.75, 0.625, 0.7712, 0.625, 0.7712, 0.625, 0.75, 0.625, 0.75, 0.5, 0.75, 0.5, 0.75, 0.375, 0.75, 0.375, 0.75, 0.375, 1.0, 0.375, 1.0, 0.5, 1.0, 0.5, 1.0, 0.625, 0.7932, 0.625, 0.7932, 0.625, 0.7712, 0.625, 0.7712, 0.375, 0.75, 0.375, 0.75, 0.375, 0.7712, 0.375, 0.7712, 0.375, 0.7712, 0.375, 0.7712, 0.375, 0.7932, 0.375, 0.7932, 0.375, 0.8752, 0.375, 0.8752, 0.375, 1.0, 0.375, 1.0, 0.375, 0.7932, 0.375, 0.7932, 0.375, 0.8752, 0.375, 0.8752])
me_cube_001.use_remesh_fix_poles = True
me_cube_001.use_remesh_preserve_attributes = False
me_cube_001.use_mirror_vertex_groups = False
me_cube_001.update()
me_cylinder_005 = bpy.data.meshes.new('Cylinder.005')
me_cylinder_005.from_pydata([(2.698, 1.854, -2.54), (-2.709, 1.854, -2.54), (-2.698, -1.898, -2.54), (2.709, -1.898, -2.54), (0.005683, -1.898, -2.54), (-0.005703, 1.854, -2.54), (-2.704, -0.361, -2.54), (2.704, -0.361, -2.54), (3.286, 2.097, -3.516), (-3.3, 2.097, -3.516), (-3.286, -2.593, -3.516), (3.3, -2.593, -3.516), (0.006917, -2.593, -3.516), (-0.006951, 2.097, -3.516), (-3.293, -0.3652, -3.516), (3.294, -0.3652, -3.516), (0.1811, -0.00771, -2.342), (0.1672, 0.06345, -2.342), (-0.0007464, 0.175, -2.342), (-0.1674, 0.06329, -2.342), (0.1674, -0.07529, -2.342), (0.001095, -0.1874, -2.342), (0.5072, -0.01001, -2.462), (-0.002605, 0.5003, -2.462), (0.4698, -0.1981, -2.462), (-0.5071, -0.01001, -2.462), (0.002589, -0.514, -2.462), (0.4684, 0.1876, -2.462), (-0.4687, 0.1869, -2.462), (-0.4694, -0.1988, -2.462), (0.0001406, -0.3652, -3.516), (-0.1676, -0.07539, -2.342), (-0.1813, -0.006004, -2.342), (0.0001413, -0.09645, -1.83), (0.06488, -0.06881, -1.83), (0.09008, -0.007988, -1.83), (0.06457, 0.05662, -1.83), (-0.0002513, 0.08395, -1.83), (-0.06485, 0.05654, -1.83), (-5.684e-05, -0.005965, -1.83), (-0.06503, -0.06887, -1.83), (-0.0903, -0.006006, -1.83)], [], [(27, 22, 7, 0), (28, 23, 5, 1), (23, 27, 0, 5), (22, 24, 3, 7), (29, 25, 6, 2), (24, 26, 4, 3), (26, 29, 2, 4), (25, 28, 1, 6), (0, 7, 15, 8), (5, 0, 8, 13), (1, 5, 13, 9), (7, 3, 11, 15), (2, 6, 14, 10), (4, 2, 10, 12), (3, 4, 12, 11), (6, 1, 9, 14), (20, 21, 26, 24), (16, 20, 24, 22), (18, 17, 27, 23), (19, 18, 23, 28), (15, 11, 12, 30), (12, 10, 14, 30), (14, 9, 13, 30), (8, 15, 30, 13), (21, 20, 34, 33), (17, 18, 37, 36), (27, 17, 16, 22), (16, 17, 36, 35), (32, 31, 40, 41), (21, 31, 29, 26), (29, 31, 32, 25), (19, 28, 25, 32), (34, 35, 39, 33), (36, 37, 39, 35), (38, 41, 39, 37), (33, 39, 41, 40), (19, 32, 41, 38), (31, 21, 33, 40), (18, 19, 38, 37), (20, 16, 35, 34)])
me_cylinder_005.polygons.foreach_set('use_smooth', [True] * 40)
_uv = me_cylinder_005.uv_layers.new(name='UVMap')
_uv.uv.foreach_set('vector', [1.0, 0.5, 1.0, 0.7557, 1.0, 0.7557, 1.0, 0.5, 0.9167, 0.5, 0.9583, 0.5, 0.9583, 0.5, 0.9167, 0.5, 0.9583, 0.5, 1.0, 0.5, 1.0, 0.5, 0.9583, 0.5, 1.0, 0.7557, 1.0, 1.0, 1.0, 1.0, 1.0, 0.7557, 0.9167, 1.0, 0.9167, 0.7557, 0.9167, 0.7557, 0.9167, 1.0, 1.0, 1.0, 0.9583, 1.0, 0.9583, 1.0, 1.0, 1.0, 0.9583, 1.0, 0.9167, 1.0, 0.9167, 1.0, 0.9583, 1.0, 0.9167, 0.7557, 0.9167, 0.5, 0.9167, 0.5, 0.9167, 0.7557, 1.0, 0.5, 1.0, 0.7557, 1.0, 0.7557, 1.0, 0.5, 0.9583, 0.5, 1.0, 0.5, 1.0, 0.5, 0.9583, 0.5, 0.9167, 0.5, 0.9583, 0.5, 0.9583, 0.5, 0.9167, 0.5, 1.0, 0.7557, 1.0, 1.0, 1.0, 1.0, 1.0, 0.7557, 0.9167, 1.0, 0.9167, 0.7557, 0.9167, 0.7557, 0.9167, 1.0, 0.9583, 1.0, 0.9167, 1.0, 0.9167, 1.0, 0.9583, 1.0, 1.0, 1.0, 0.9583, 1.0, 0.9583, 1.0, 1.0, 1.0, 0.9167, 0.7557, 0.9167, 0.5, 0.9167, 0.5, 0.9167, 0.7557, 1.0, 1.0, 0.9583, 1.0, 0.9583, 1.0, 1.0, 1.0, 1.0, 0.7557, 1.0, 1.0, 1.0, 1.0, 1.0, 0.7557, 0.9583, 0.5, 1.0, 0.5, 1.0, 0.5, 0.9583, 0.5, 0.9167, 0.5, 0.9583, 0.5, 0.9583, 0.5, 0.9167, 0.5, 1.0, 0.7557, 1.0, 1.0, 0.9583, 1.0, 0.0, 0.0, 0.9583, 1.0, 0.9167, 1.0, 0.9167, 0.7557, 0.0, 0.0, 0.9167, 0.7557, 0.9167, 0.5, 0.9583, 0.5, 0.0, 0.0, 1.0, 0.5, 1.0, 0.7557, 0.0, 0.0, 0.9583, 0.5, 0.9583, 1.0, 1.0, 1.0, 1.0, 1.0, 0.9583, 1.0, 1.0, 0.5, 0.9583, 0.5, 0.9583, 0.5, 1.0, 0.5, 1.0, 0.5, 1.0, 0.5, 1.0, 0.7557, 1.0, 0.7557, 1.0, 0.7557, 1.0, 0.5, 1.0, 0.5, 1.0, 0.7557, 0.0, 0.0, 0.0, 0.0, 0.0, 0.0, 0.0, 0.0, 0.9583, 1.0, 0.0, 0.0, 0.9167, 1.0, 0.9583, 1.0, 0.9167, 1.0, 0.0, 0.0, 0.0, 0.0, 0.9167, 0.7557, 0.9167, 0.5, 0.9167, 0.5, 0.9167, 0.7557, 0.0, 0.0, 1.0, 1.0, 1.0, 0.7557, 0.0, 0.0, 0.9583, 1.0, 1.0, 0.5, 0.9583, 0.5, 0.0, 0.0, 1.0, 0.7557, 0.9167, 0.5, 0.0, 0.0, 0.0, 0.0, 0.9583, 0.5, 0.9583, 1.0, 0.0, 0.0, 0.0, 0.0, 0.0, 0.0, 0.9167, 0.5, 0.0, 0.0, 0.0, 0.0, 0.9167, 0.5, 0.0, 0.0, 0.9583, 1.0, 0.9583, 1.0, 0.0, 0.0, 0.9583, 0.5, 0.9167, 0.5, 0.9167, 0.5, 0.9583, 0.5, 1.0, 1.0, 1.0, 0.7557, 1.0, 0.7557, 1.0, 1.0])
me_cylinder_005.use_remesh_fix_poles = True
me_cylinder_005.use_remesh_preserve_attributes = False
me_cylinder_005.use_mirror_vertex_groups = False
me_cylinder_005.update()
me_circle = bpy.data.meshes.new('Circle')
me_circle.from_pydata([(-1.208, 0.07152, -0.1745), (-1.5, 0.001141, -0.2732), (-1.231, -0.003578, -0.28), (-1.622, -0.1688, -0.5117), (-1.444, -0.05477, -0.3518), (-1.5, -0.3387, -0.7502), (-1.532, -0.1783, -0.5253), (-1.208, -0.4091, -0.849), (-1.444, -0.3019, -0.6987), (-0.9147, -0.3387, -0.7502), (-1.231, -0.3531, -0.7706), (-0.7934, -0.1688, -0.5117), (-1.018, -0.3019, -0.6987), (-0.9147, 0.001142, -0.2732), (-0.93, -0.1783, -0.5253), (-1.018, -0.05477, -0.3518), (-1.5, -0.02701, -0.2524), (-1.208, 0.04337, -0.1536), (-1.444, -0.3301, -0.6779), (-1.532, -0.2065, -0.5045), (-1.444, -0.08292, -0.331), (-1.231, -0.03173, -0.2592), (-1.231, -0.3813, -0.7498), (-1.018, -0.3301, -0.6779), (-1.5, -0.3668, -0.7294), (-1.622, -0.1969, -0.4909), (-0.93, -0.2065, -0.5045), (-1.208, -0.4372, -0.8282), (-1.018, -0.08292, -0.331), (-0.9147, -0.3668, -0.7294), (-0.7934, -0.1969, -0.4909), (-0.9147, -0.02701, -0.2524)], [], [(3, 1, 4, 6), (11, 9, 12, 14), (1, 0, 2, 4), (9, 7, 10, 12), (7, 5, 8, 10), (13, 11, 14, 15), (5, 3, 6, 8), (0, 13, 15, 2), (25, 19, 20, 16), (30, 26, 23, 29), (16, 20, 21, 17), (29, 23, 22, 27), (27, 22, 18, 24), (31, 28, 26, 30), (24, 18, 19, 25), (17, 21, 28, 31), (13, 31, 30, 11), (9, 29, 27, 7), (2, 21, 20, 4), (4, 20, 19, 6), (8, 18, 22, 10), (11, 30, 29, 9), (10, 22, 23, 12), (14, 26, 28, 15), (5, 24, 25, 3), (12, 23, 26, 14), (0, 17, 31, 13), (7, 27, 24, 5), (1, 16, 17, 0), (3, 25, 16, 1), (15, 28, 21, 2), (6, 19, 18, 8)])
_uv = me_circle.uv_layers.new(name='UVMap')
_uv.uv.foreach_set('vector', [0.0, 0.0, 0.0, 0.0, 0.0, 0.0, 0.0, 0.0, 0.0, 0.0, 0.0, 0.0, 0.0, 0.0, 0.0, 0.0, 0.0, 0.0, 0.0, 0.0, 0.0, 0.0, 0.0, 0.0, 0.0, 0.0, 0.0, 0.0, 0.0, 0.0, 0.0, 0.0, 0.0, 0.0, 0.0, 0.0, 0.0, 0.0, 0.0, 0.0, 0.0, 0.0, 0.0, 0.0, 0.0, 0.0, 0.0, 0.0, 0.0, 0.0, 0.0, 0.0, 0.0, 0.0, 0.0, 0.0, 0.0, 0.0, 0.0, 0.0, 0.0, 0.0, 0.0, 0.0, 0.0, 0.0, 0.0, 0.0, 0.0, 0.0, 0.0, 0.0, 0.0, 0.0, 0.0, 0.0, 0.0, 0.0, 0.0, 0.0, 0.0, 0.0, 0.0, 0.0, 0.0, 0.0, 0.0, 0.0, 0.0, 0.0, 0.0, 0.0, 0.0, 0.0, 0.0, 0.0, 0.0, 0.0, 0.0, 0.0, 0.0, 0.0, 0.0, 0.0, 0.0, 0.0, 0.0, 0.0, 0.0, 0.0, 0.0, 0.0, 0.0, 0.0, 0.0, 0.0, 0.0, 0.0, 0.0, 0.0, 0.0, 0.0, 0.0, 0.0, 0.0, 0.0, 0.0, 0.0, 0.0, 0.0, 0.0, 0.0, 0.0, 0.0, 0.0, 0.0, 0.0, 0.0, 0.0, 0.0, 0.0, 0.0, 0.0, 0.0, 0.0, 0.0, 0.0, 0.0, 0.0, 0.0, 0.0, 0.0, 0.0, 0.0, 0.0, 0.0, 0.0, 0.0, 0.0, 0.0, 0.0, 0.0, 0.0, 0.0, 0.0, 0.0, 0.0, 0.0, 0.0, 0.0, 0.0, 0.0, 0.0, 0.0, 0.0, 0.0, 0.0, 0.0, 0.0, 0.0, 0.0, 0.0, 0.0, 0.0, 0.0, 0.0, 0.0, 0.0, 0.0, 0.0, 0.0, 0.0, 0.0, 0.0, 0.0, 0.0, 0.0, 0.0, 0.0, 0.0, 0.0, 0.0, 0.0, 0.0, 0.0, 0.0, 0.0, 0.0, 0.0, 0.0, 0.0, 0.0, 0.0, 0.0, 0.0, 0.0, 0.0, 0.0, 0.0, 0.0, 0.0, 0.0, 0.0, 0.0, 0.0, 0.0, 0.0, 0.0, 0.0, 0.0, 0.0, 0.0, 0.0, 0.0, 0.0, 0.0, 0.0, 0.0, 0.0, 0.0, 0.0, 0.0, 0.0, 0.0, 0.0, 0.0, 0.0, 0.0, 0.0, 0.0, 0.0, 0.0, 0.0, 0.0, 0.0, 0.0])
me_circle.use_remesh_preserve_volume = False
me_circle.use_remesh_preserve_attributes = False
me_circle.use_mirror_vertex_groups = False
me_circle.update()

# ---- objects
ob_flybody = bpy.data.objects.new('Flybody', me_cube)
ob_flyeyes = bpy.data.objects.new('FlyEyes', me_sphere)
ob_flywalkers = bpy.data.objects.new('FlyWalkers', me_cylinder_002)
ob_flyfliers = bpy.data.objects.new('FlyFliers', me_cube_001)
ob_flypiedestal = bpy.data.objects.new('flyPiedestal', me_cylinder_005)
ob_clue1 = bpy.data.objects.new('clue1', me_circle)

# ---- transforms, parenting, visibility, modifiers, constraints
ob_flybody.location = (0.0, 0.0, 0.0)
ob_flybody.lock_rotations_4d = False
ob_flybody.empty_display_type = 'ARROWS'
ob_flybody.lineart.crease_threshold = 0.0
ob_flyeyes.location = (0.0, 0.0, 0.0)
ob_flyeyes.lineart.crease_threshold = 0.0
ob_flywalkers.location = (0.0, 0.0, -0.5313)
ob_flywalkers.lineart.crease_threshold = 0.0
ob_flyfliers.location = (0.0, 0.0, 0.1694)
ob_flyfliers.lineart.crease_threshold = 0.0
_m = ob_flyfliers.modifiers.new('Mirror', 'MIRROR')
ob_flypiedestal.location = (0.0, 0.0, 0.0)
ob_flypiedestal.lineart.crease_threshold = 0.0
ob_clue1.location = (1.199, -2.055, -2.49)
ob_clue1.lineart.crease_threshold = 0.0

# ---- collection membership
col_collection.objects.link(ob_flybody)
col_collection.objects.link(ob_flyeyes)
col_collection.objects.link(ob_flywalkers)
col_collection.objects.link(ob_flyfliers)
col_collection.objects.link(ob_flypiedestal)
col_collection.objects.link(ob_clue1)

# ---- scene / render settings (as saved in the file)
scene.frame_start = 1; scene.frame_end = 250; scene.frame_set(16)
scene.render.engine = 'BLENDER_EEVEE_NEXT'
scene.cycles.use_denoising = False
scene.cycles.samples = 128
scene.cycles.sampling_pattern = 'TABULATED_SOBOL'
scene.cycles.use_adaptive_sampling = False
scene.cycles.use_light_tree = False
scene.view_settings.view_transform = 'Filmic'
bpy.context.view_layer.update()

# ---- added for rendering (the .blend has no active camera and no usable light): camera, sun
cam_auto = bpy.data.cameras.new('AutoCamera')
cam_auto.lens = 50.0
cam_auto.sensor_width = 36.0
cam_auto.clip_end = 1000.0
ob_auto_camera = bpy.data.objects.new('AutoCamera', cam_auto)
scene.collection.objects.link(ob_auto_camera)
ob_auto_camera.location = (9.30746, -11.4169, 6.91446)
ob_auto_camera.rotation_euler = (1.09748, -7.21219e-08, 0.694738)
scene.camera = ob_auto_camera
light_auto_sun = bpy.data.lights.new('AutoSun', 'SUN')
light_auto_sun.energy = 3.0
light_auto_sun.angle = 0.0523599
ob_auto_sun = bpy.data.objects.new('AutoSun', light_auto_sun)
scene.collection.objects.link(ob_auto_sun)
ob_auto_sun.rotation_euler = (0.872665, 0.174533, 0.523599)
bpy.context.view_layer.update()

